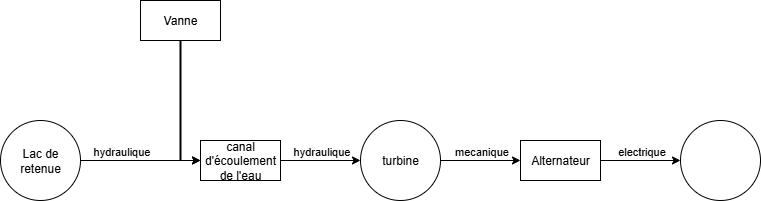

The diagram above was exported from draw.io. Its source (the exported page's mxGraphModel, read from the mxfile embedded in the PNG):
<mxGraphModel dx="1418" dy="786" grid="1" gridSize="10" guides="1" tooltips="1" connect="1" arrows="1" fold="1" page="1" pageScale="1" pageWidth="827" pageHeight="1169" math="1" shadow="0">
  <root>
    <mxCell id="0" />
    <mxCell id="1" parent="0" />
    <mxCell id="VMTt4fQajPhVw1Wd03eR-1" value="Lac de retenue" style="ellipse;whiteSpace=wrap;html=1;aspect=fixed;" parent="1" vertex="1">
      <mxGeometry y="240" width="80" height="80" as="geometry" />
    </mxCell>
    <mxCell id="VMTt4fQajPhVw1Wd03eR-3" value="" style="ellipse;whiteSpace=wrap;html=1;aspect=fixed;" parent="1" vertex="1">
      <mxGeometry x="680" y="240" width="80" height="80" as="geometry" />
    </mxCell>
    <mxCell id="VMTt4fQajPhVw1Wd03eR-28" value="" style="edgeStyle=orthogonalEdgeStyle;rounded=0;orthogonalLoop=1;jettySize=auto;html=1;" parent="1" source="VMTt4fQajPhVw1Wd03eR-4" target="VMTt4fQajPhVw1Wd03eR-5" edge="1">
      <mxGeometry relative="1" as="geometry" />
    </mxCell>
    <mxCell id="VMTt4fQajPhVw1Wd03eR-4" value="turbine" style="ellipse;whiteSpace=wrap;html=1;aspect=fixed;" parent="1" vertex="1">
      <mxGeometry x="360" y="240" width="80" height="80" as="geometry" />
    </mxCell>
    <mxCell id="VMTt4fQajPhVw1Wd03eR-33" value="" style="edgeStyle=orthogonalEdgeStyle;rounded=0;orthogonalLoop=1;jettySize=auto;html=1;" parent="1" source="VMTt4fQajPhVw1Wd03eR-5" target="VMTt4fQajPhVw1Wd03eR-3" edge="1">
      <mxGeometry relative="1" as="geometry" />
    </mxCell>
    <mxCell id="VMTt4fQajPhVw1Wd03eR-5" value="Alternateur" style="rounded=0;whiteSpace=wrap;html=1;" parent="1" vertex="1">
      <mxGeometry x="520" y="260" width="80" height="40" as="geometry" />
    </mxCell>
    <mxCell id="VMTt4fQajPhVw1Wd03eR-9" value="" style="edgeStyle=orthogonalEdgeStyle;rounded=0;orthogonalLoop=1;jettySize=auto;html=1;" parent="1" source="VMTt4fQajPhVw1Wd03eR-6" target="VMTt4fQajPhVw1Wd03eR-4" edge="1">
      <mxGeometry relative="1" as="geometry" />
    </mxCell>
    <mxCell id="VMTt4fQajPhVw1Wd03eR-17" value="hydraulique" style="edgeLabel;html=1;align=center;verticalAlign=middle;resizable=0;points=[];" parent="VMTt4fQajPhVw1Wd03eR-9" vertex="1" connectable="0">
      <mxGeometry x="-0.275" y="-3" relative="1" as="geometry">
        <mxPoint x="11" y="-13" as="offset" />
      </mxGeometry>
    </mxCell>
    <mxCell id="VMTt4fQajPhVw1Wd03eR-18" value="mecanique" style="edgeLabel;html=1;align=center;verticalAlign=middle;resizable=0;points=[];" parent="VMTt4fQajPhVw1Wd03eR-9" vertex="1" connectable="0">
      <mxGeometry x="0.4" relative="1" as="geometry">
        <mxPoint x="144" y="-10" as="offset" />
      </mxGeometry>
    </mxCell>
    <mxCell id="VMTt4fQajPhVw1Wd03eR-32" value="hydraulique" style="edgeLabel;html=1;align=center;verticalAlign=middle;resizable=0;points=[];" parent="VMTt4fQajPhVw1Wd03eR-9" vertex="1" connectable="0">
      <mxGeometry x="-0.275" y="-3" relative="1" as="geometry">
        <mxPoint x="-189" y="-13" as="offset" />
      </mxGeometry>
    </mxCell>
    <mxCell id="VMTt4fQajPhVw1Wd03eR-35" value="electrique" style="edgeLabel;html=1;align=center;verticalAlign=middle;resizable=0;points=[];" parent="VMTt4fQajPhVw1Wd03eR-9" vertex="1" connectable="0">
      <mxGeometry x="0.4" relative="1" as="geometry">
        <mxPoint x="304" y="-10" as="offset" />
      </mxGeometry>
    </mxCell>
    <mxCell id="VMTt4fQajPhVw1Wd03eR-6" value="canal d'écoulement de l'eau" style="rounded=0;whiteSpace=wrap;html=1;" parent="1" vertex="1">
      <mxGeometry x="200" y="260" width="80" height="40" as="geometry" />
    </mxCell>
    <mxCell id="VMTt4fQajPhVw1Wd03eR-19" value="" style="edgeStyle=orthogonalEdgeStyle;rounded=0;orthogonalLoop=1;jettySize=auto;html=1;entryX=0;entryY=0.5;entryDx=0;entryDy=0;" parent="1" target="VMTt4fQajPhVw1Wd03eR-6" edge="1">
      <mxGeometry relative="1" as="geometry">
        <mxPoint x="180" y="280" as="sourcePoint" />
        <mxPoint x="100" y="325" as="targetPoint" />
      </mxGeometry>
    </mxCell>
    <mxCell id="VMTt4fQajPhVw1Wd03eR-22" value="" style="endArrow=none;html=1;rounded=0;strokeWidth=2;" parent="1" edge="1">
      <mxGeometry width="50" height="50" relative="1" as="geometry">
        <mxPoint x="180" y="280" as="sourcePoint" />
        <mxPoint x="180" y="160" as="targetPoint" />
        <Array as="points" />
      </mxGeometry>
    </mxCell>
    <mxCell id="VMTt4fQajPhVw1Wd03eR-25" value="Vanne" style="rounded=0;whiteSpace=wrap;html=1;" parent="1" vertex="1">
      <mxGeometry x="140" y="120" width="80" height="40" as="geometry" />
    </mxCell>
    <mxCell id="VMTt4fQajPhVw1Wd03eR-29" value="" style="edgeStyle=orthogonalEdgeStyle;rounded=0;orthogonalLoop=1;jettySize=auto;html=1;entryX=0;entryY=0.5;entryDx=0;entryDy=0;" parent="1" source="VMTt4fQajPhVw1Wd03eR-1" target="VMTt4fQajPhVw1Wd03eR-6" edge="1">
      <mxGeometry relative="1" as="geometry">
        <mxPoint x="80" y="280" as="sourcePoint" />
        <mxPoint x="90" y="280" as="targetPoint" />
      </mxGeometry>
    </mxCell>
  </root>
</mxGraphModel>